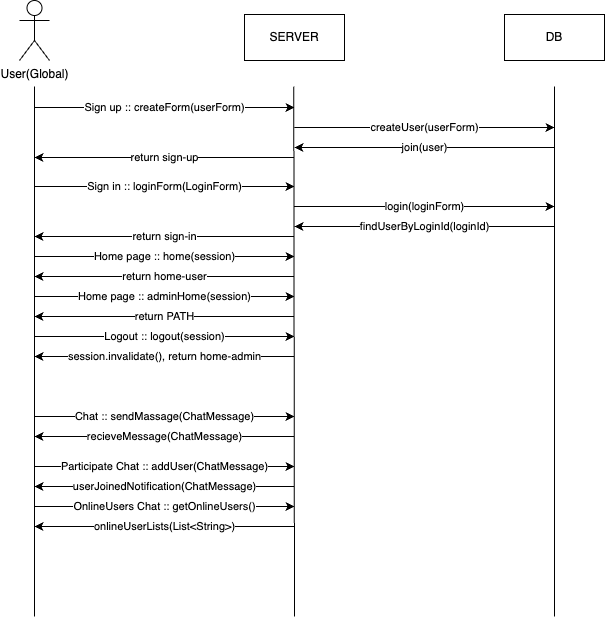

The diagram above was exported from draw.io. Its source (the exported page's mxGraphModel, read from the mxfile embedded in the PNG):
<mxGraphModel dx="1327" dy="673" grid="1" gridSize="10" guides="1" tooltips="1" connect="1" arrows="1" fold="1" page="1" pageScale="1" pageWidth="827" pageHeight="1169" math="0" shadow="0">
  <root>
    <mxCell id="0" />
    <mxCell id="1" parent="0" />
    <mxCell id="HQ5jh7fbDC8ZT-q5LC9b-1" value="User(Global)" style="shape=umlActor;verticalLabelPosition=bottom;verticalAlign=top;html=1;outlineConnect=0;" vertex="1" parent="1">
      <mxGeometry x="105" y="64" width="30" height="60" as="geometry" />
    </mxCell>
    <mxCell id="HQ5jh7fbDC8ZT-q5LC9b-2" value="" style="endArrow=none;html=1;rounded=0;" edge="1" parent="1">
      <mxGeometry width="50" height="50" relative="1" as="geometry">
        <mxPoint x="120" y="680" as="sourcePoint" />
        <mxPoint x="120" y="150" as="targetPoint" />
      </mxGeometry>
    </mxCell>
    <mxCell id="HQ5jh7fbDC8ZT-q5LC9b-3" value="SERVER" style="rounded=0;whiteSpace=wrap;html=1;" vertex="1" parent="1">
      <mxGeometry x="330" y="78" width="100" height="46" as="geometry" />
    </mxCell>
    <mxCell id="HQ5jh7fbDC8ZT-q5LC9b-4" value="DB" style="rounded=0;whiteSpace=wrap;html=1;" vertex="1" parent="1">
      <mxGeometry x="590" y="78" width="100" height="46" as="geometry" />
    </mxCell>
    <mxCell id="HQ5jh7fbDC8ZT-q5LC9b-5" value="" style="endArrow=none;html=1;rounded=0;" edge="1" parent="1">
      <mxGeometry width="50" height="50" relative="1" as="geometry">
        <mxPoint x="380" y="680" as="sourcePoint" />
        <mxPoint x="379.28999999999996" y="150" as="targetPoint" />
      </mxGeometry>
    </mxCell>
    <mxCell id="HQ5jh7fbDC8ZT-q5LC9b-6" value="" style="endArrow=none;html=1;rounded=0;" edge="1" parent="1">
      <mxGeometry width="50" height="50" relative="1" as="geometry">
        <mxPoint x="640" y="680" as="sourcePoint" />
        <mxPoint x="640" y="150" as="targetPoint" />
      </mxGeometry>
    </mxCell>
    <mxCell id="HQ5jh7fbDC8ZT-q5LC9b-7" value="Sign up :: createForm(userForm)" style="endArrow=classic;html=1;rounded=0;" edge="1" parent="1">
      <mxGeometry width="50" height="50" relative="1" as="geometry">
        <mxPoint x="120" y="171" as="sourcePoint" />
        <mxPoint x="380" y="171" as="targetPoint" />
      </mxGeometry>
    </mxCell>
    <mxCell id="HQ5jh7fbDC8ZT-q5LC9b-11" value="createUser(userForm)" style="endArrow=classic;html=1;rounded=0;" edge="1" parent="1">
      <mxGeometry width="50" height="50" relative="1" as="geometry">
        <mxPoint x="380" y="191" as="sourcePoint" />
        <mxPoint x="640" y="191" as="targetPoint" />
      </mxGeometry>
    </mxCell>
    <mxCell id="HQ5jh7fbDC8ZT-q5LC9b-12" value="join(user)" style="endArrow=classic;html=1;rounded=0;" edge="1" parent="1">
      <mxGeometry width="50" height="50" relative="1" as="geometry">
        <mxPoint x="640" y="211" as="sourcePoint" />
        <mxPoint x="380" y="211" as="targetPoint" />
        <mxPoint as="offset" />
      </mxGeometry>
    </mxCell>
    <mxCell id="HQ5jh7fbDC8ZT-q5LC9b-14" value="return sign-up" style="endArrow=classic;html=1;rounded=0;" edge="1" parent="1">
      <mxGeometry width="50" height="50" relative="1" as="geometry">
        <mxPoint x="380" y="221" as="sourcePoint" />
        <mxPoint x="120" y="221" as="targetPoint" />
        <mxPoint as="offset" />
      </mxGeometry>
    </mxCell>
    <mxCell id="HQ5jh7fbDC8ZT-q5LC9b-15" value="Sign in :: loginForm(LoginForm)" style="endArrow=classic;html=1;rounded=0;" edge="1" parent="1">
      <mxGeometry width="50" height="50" relative="1" as="geometry">
        <mxPoint x="120" y="250" as="sourcePoint" />
        <mxPoint x="380" y="250" as="targetPoint" />
        <mxPoint as="offset" />
      </mxGeometry>
    </mxCell>
    <mxCell id="HQ5jh7fbDC8ZT-q5LC9b-16" value="login(loginForm)" style="endArrow=classic;html=1;rounded=0;" edge="1" parent="1">
      <mxGeometry width="50" height="50" relative="1" as="geometry">
        <mxPoint x="380" y="270" as="sourcePoint" />
        <mxPoint x="640" y="270" as="targetPoint" />
      </mxGeometry>
    </mxCell>
    <mxCell id="HQ5jh7fbDC8ZT-q5LC9b-17" value="findUserByLoginId(loginId)" style="endArrow=classic;html=1;rounded=0;" edge="1" parent="1">
      <mxGeometry width="50" height="50" relative="1" as="geometry">
        <mxPoint x="640" y="290" as="sourcePoint" />
        <mxPoint x="380" y="290" as="targetPoint" />
        <mxPoint as="offset" />
      </mxGeometry>
    </mxCell>
    <mxCell id="HQ5jh7fbDC8ZT-q5LC9b-18" value="return sign-in" style="endArrow=classic;html=1;rounded=0;" edge="1" parent="1">
      <mxGeometry width="50" height="50" relative="1" as="geometry">
        <mxPoint x="380" y="300" as="sourcePoint" />
        <mxPoint x="120" y="300" as="targetPoint" />
        <mxPoint as="offset" />
      </mxGeometry>
    </mxCell>
    <mxCell id="HQ5jh7fbDC8ZT-q5LC9b-20" value="Home page :: home(session)" style="endArrow=classic;html=1;rounded=0;" edge="1" parent="1">
      <mxGeometry width="50" height="50" relative="1" as="geometry">
        <mxPoint x="120" y="320" as="sourcePoint" />
        <mxPoint x="380" y="320" as="targetPoint" />
        <mxPoint as="offset" />
      </mxGeometry>
    </mxCell>
    <mxCell id="HQ5jh7fbDC8ZT-q5LC9b-23" value="return home-user" style="endArrow=classic;html=1;rounded=0;" edge="1" parent="1">
      <mxGeometry width="50" height="50" relative="1" as="geometry">
        <mxPoint x="380" y="340" as="sourcePoint" />
        <mxPoint x="120" y="340" as="targetPoint" />
        <mxPoint as="offset" />
      </mxGeometry>
    </mxCell>
    <mxCell id="HQ5jh7fbDC8ZT-q5LC9b-28" value="Home page :: adminHome(session)" style="endArrow=classic;html=1;rounded=0;" edge="1" parent="1">
      <mxGeometry width="50" height="50" relative="1" as="geometry">
        <mxPoint x="120" y="360" as="sourcePoint" />
        <mxPoint x="380" y="360" as="targetPoint" />
        <mxPoint as="offset" />
      </mxGeometry>
    </mxCell>
    <mxCell id="HQ5jh7fbDC8ZT-q5LC9b-29" value="return PATH" style="endArrow=classic;html=1;rounded=0;" edge="1" parent="1">
      <mxGeometry width="50" height="50" relative="1" as="geometry">
        <mxPoint x="380" y="380" as="sourcePoint" />
        <mxPoint x="120" y="380" as="targetPoint" />
        <mxPoint as="offset" />
      </mxGeometry>
    </mxCell>
    <mxCell id="HQ5jh7fbDC8ZT-q5LC9b-34" value="Logout :: logout(session)" style="endArrow=classic;html=1;rounded=0;" edge="1" parent="1">
      <mxGeometry width="50" height="50" relative="1" as="geometry">
        <mxPoint x="120" y="400" as="sourcePoint" />
        <mxPoint x="380" y="400" as="targetPoint" />
        <mxPoint as="offset" />
      </mxGeometry>
    </mxCell>
    <mxCell id="HQ5jh7fbDC8ZT-q5LC9b-35" value="session.invalidate(), return home-admin" style="endArrow=classic;html=1;rounded=0;" edge="1" parent="1">
      <mxGeometry width="50" height="50" relative="1" as="geometry">
        <mxPoint x="380" y="420" as="sourcePoint" />
        <mxPoint x="120" y="420" as="targetPoint" />
        <mxPoint as="offset" />
      </mxGeometry>
    </mxCell>
    <mxCell id="HQ5jh7fbDC8ZT-q5LC9b-37" value="Chat :: sendMassage(ChatMessage)" style="endArrow=classic;html=1;rounded=0;" edge="1" parent="1">
      <mxGeometry width="50" height="50" relative="1" as="geometry">
        <mxPoint x="120" y="480" as="sourcePoint" />
        <mxPoint x="380" y="480" as="targetPoint" />
      </mxGeometry>
    </mxCell>
    <mxCell id="HQ5jh7fbDC8ZT-q5LC9b-40" value="recieveMessage(ChatMessage)" style="endArrow=classic;html=1;rounded=0;" edge="1" parent="1">
      <mxGeometry width="50" height="50" relative="1" as="geometry">
        <mxPoint x="380" y="500" as="sourcePoint" />
        <mxPoint x="120" y="500" as="targetPoint" />
        <mxPoint as="offset" />
      </mxGeometry>
    </mxCell>
    <mxCell id="HQ5jh7fbDC8ZT-q5LC9b-41" value="Participate Chat :: addUser(ChatMessage)" style="endArrow=classic;html=1;rounded=0;" edge="1" parent="1">
      <mxGeometry width="50" height="50" relative="1" as="geometry">
        <mxPoint x="120" y="530" as="sourcePoint" />
        <mxPoint x="380" y="530" as="targetPoint" />
      </mxGeometry>
    </mxCell>
    <mxCell id="HQ5jh7fbDC8ZT-q5LC9b-42" value="userJoinedNotification(ChatMessage)" style="endArrow=classic;html=1;rounded=0;" edge="1" parent="1">
      <mxGeometry width="50" height="50" relative="1" as="geometry">
        <mxPoint x="380" y="550" as="sourcePoint" />
        <mxPoint x="120" y="550" as="targetPoint" />
        <mxPoint as="offset" />
      </mxGeometry>
    </mxCell>
    <mxCell id="HQ5jh7fbDC8ZT-q5LC9b-43" value="OnlineUsers Chat :: getOnlineUsers()" style="endArrow=classic;html=1;rounded=0;" edge="1" parent="1">
      <mxGeometry width="50" height="50" relative="1" as="geometry">
        <mxPoint x="120" y="570" as="sourcePoint" />
        <mxPoint x="380" y="570" as="targetPoint" />
      </mxGeometry>
    </mxCell>
    <mxCell id="HQ5jh7fbDC8ZT-q5LC9b-44" value="onlineUserLists(List&amp;lt;String&amp;gt;)" style="endArrow=classic;html=1;rounded=0;" edge="1" parent="1">
      <mxGeometry width="50" height="50" relative="1" as="geometry">
        <mxPoint x="380" y="590" as="sourcePoint" />
        <mxPoint x="120" y="590" as="targetPoint" />
        <mxPoint as="offset" />
      </mxGeometry>
    </mxCell>
  </root>
</mxGraphModel>